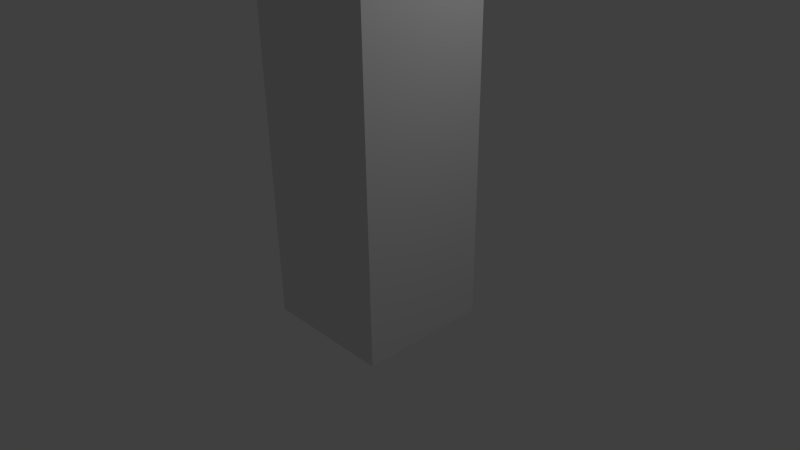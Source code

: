 # Source: TestActionActuatorLua.blend  (saved by Blender 2.59.0; exported with 4.5.12 LTS)
import bpy
from mathutils import Matrix  # noqa: F401  (used for matrix-valued properties, if any)

bpy.ops.wm.read_factory_settings(use_empty=True)
scene = bpy.context.scene
scene.name = 'Scene'

# ---- collections
col_collection_1 = bpy.data.collections.new('Collection 1'); scene.collection.children.link(col_collection_1)

# ---- materials (node trees are filled in below, after node groups)
mat_material = bpy.data.materials.new('Material')
mat_material.alpha_threshold = 0.0
mat_material.roughness = 0.5
mat_material.line_color = (0.0, 0.0, 0.0, 1.0)

# ---- material node trees

# ---- world
world_world = bpy.data.worlds.new('World'); scene.world = world_world
world_world.color = (0.05088, 0.05088, 0.05088)
world_world.use_sun_shadow = False
world_world.sun_shadow_jitter_overblur = 0.0
world_world.cycles.sampling_method = 'MANUAL'
world_world.cycles.sample_map_resolution = 256

# ---- cameras
cam_camera = bpy.data.cameras.new('Camera')
cam_camera.clip_end = 100.0
cam_camera.lens = 35.0
cam_camera.ortho_scale = 7.314
cam_camera.dof.focus_distance = 0.0
cam_camera.dof.aperture_fstop = 128.0

# ---- lights
light_lamp = bpy.data.lights.new('Lamp', 'POINT')
light_lamp.transmission_factor = 0.0
light_lamp.cutoff_distance = 30.0
light_lamp.energy = 100.0
light_lamp.shadow_buffer_clip_start = 1.001
light_lamp.shadow_soft_size = 1.0
light_lamp.shadow_maximum_resolution = 0.006
light_lamp.use_absolute_resolution = True
light_lamp.cycles.use_multiple_importance_sampling = False

# ---- meshes
me_cube = bpy.data.meshes.new('Cube')
me_cube.from_pydata([(1.0, 1.0, -1.0), (1.0, -1.0, -1.0), (-1.0, -1.0, -1.0), (-1.0, 1.0, -1.0), (1.0, 1.0, 1.0), (1.0, -1.0, 1.0), (-1.0, -1.0, 1.0), (-1.0, 1.0, 1.0), (-1.0, 1.0, 2.175), (-1.0, -1.0, 2.175), (1.0, -1.0, 2.175), (1.0, 1.0, 2.175), (1.0, 1.0, 3.319), (1.0, -1.0, 3.319), (-1.0, -1.0, 3.319), (-1.0, 1.0, 3.319), (-1.0, 1.0, 4.695), (-1.0, -1.0, 4.695), (1.0, -1.0, 4.695), (1.0, 1.0, 4.695), (1.0, -2.98e-08, -1.0), (1.788e-07, 1.0, -1.0), (1.0, 1.0, 0.0), (-5.96e-08, -1.0, -1.0), (1.0, -1.0, 0.0), (-1.0, 2.682e-07, -1.0), (-1.0, -1.0, 0.0), (-1.0, 1.0, 0.0), (1.0, -5.662e-07, 1.0), (2.682e-07, 1.0, 1.0), (-5.066e-07, -1.0, 1.0), (-1.0, 1.788e-07, 1.0), (-1.0, -1.0, 1.587), (-1.0, 1.788e-07, 2.175), (-1.0, 1.0, 1.587), (1.0, -1.0, 1.587), (-5.066e-07, -1.0, 2.175), (2.682e-07, 1.0, 2.175), (1.0, 1.0, 1.587), (1.0, -5.662e-07, 2.175), (1.0, 1.0, 2.747), (1.0, -5.662e-07, 3.319), (1.0, -1.0, 2.747), (-1.0, 1.0, 2.747), (2.682e-07, 1.0, 3.319), (-5.066e-07, -1.0, 3.319), (-1.0, -1.0, 2.747), (-1.0, 1.788e-07, 3.319), (-1.0, -1.0, 4.007), (-1.0, 1.788e-07, 4.695), (-1.0, 1.0, 4.007), (1.0, -1.0, 4.007), (-5.066e-07, -1.0, 4.695), (2.682e-07, 1.0, 4.695), (1.0, 1.0, 4.007), (1.0, -5.662e-07, 4.695), (5.96e-08, 1.192e-07, -1.0), (1.0, -2.98e-07, 0.0), (-2.831e-07, -1.0, 0.0), (-1.0, 2.235e-07, 0.0), (2.235e-07, 1.0, 0.0), (-1.0, 1.788e-07, 1.587), (-5.066e-07, -1.0, 1.587), (2.682e-07, 1.0, 1.587), (1.0, -5.662e-07, 1.587), (1.0, -5.662e-07, 2.747), (2.682e-07, 1.0, 2.747), (-5.066e-07, -1.0, 2.747), (-1.0, 1.788e-07, 2.747), (-1.0, 1.788e-07, 4.007), (-5.066e-07, -1.0, 4.007), (2.682e-07, 1.0, 4.007), (1.0, -5.662e-07, 4.007), (-1.192e-07, -1.937e-07, 4.695), (1.0, 0.5, -1.0), (1.0, -0.5, -1.0), (0.5, 1.0, -1.0), (-0.5, 1.0, -1.0), (1.0, 1.0, -0.5), (1.0, 1.0, 0.5), (0.5, -1.0, -1.0), (-0.5, -1.0, -1.0), (1.0, -1.0, -0.5), (1.0, -1.0, 0.5), (-1.0, -0.5, -1.0), (-1.0, 0.5, -1.0), (-1.0, -1.0, -0.5), (-1.0, -1.0, 0.5), (-1.0, 1.0, -0.5), (-1.0, 1.0, 0.5), (1.0, 0.5, 1.0), (1.0, -0.5, 1.0), (0.5, 1.0, 1.0), (-0.5, 1.0, 1.0), (0.5, -1.0, 1.0), (-0.5, -1.0, 1.0), (-1.0, -0.5, 1.0), (-1.0, 0.5, 1.0), (-1.0, -1.0, 1.294), (-1.0, -1.0, 1.881), (-1.0, 0.5, 2.175), (-1.0, -0.5, 2.175), (-1.0, 1.0, 1.294), (-1.0, 1.0, 1.881), (1.0, -1.0, 1.294), (1.0, -1.0, 1.881), (-0.5, -1.0, 2.175), (0.5, -1.0, 2.175), (-0.5, 1.0, 2.175), (0.5, 1.0, 2.175), (1.0, 1.0, 1.294), (1.0, 1.0, 1.881), (1.0, -0.5, 2.175), (1.0, 0.5, 2.175), (1.0, 1.0, 2.461), (1.0, 1.0, 3.033), (1.0, 0.5, 3.319), (1.0, -0.5, 3.319), (1.0, -1.0, 2.461), (1.0, -1.0, 3.033), (-1.0, 1.0, 2.461), (-1.0, 1.0, 3.033), (0.5, 1.0, 3.319), (-0.5, 1.0, 3.319), (0.5, -1.0, 3.319), (-0.5, -1.0, 3.319), (-1.0, -1.0, 2.461), (-1.0, -1.0, 3.033), (-1.0, -0.5, 3.319), (-1.0, 0.5, 3.319), (-1.0, -1.0, 3.663), (-1.0, -1.0, 4.351), (-1.0, 0.5, 4.695), (-1.0, -0.5, 4.695), (-1.0, 1.0, 3.663), (-1.0, 1.0, 4.351), (1.0, -1.0, 3.663), (1.0, -1.0, 4.351), (-0.5, -1.0, 4.695), (0.5, -1.0, 4.695), (-0.5, 1.0, 4.695), (0.5, 1.0, 4.695), (1.0, 1.0, 3.663), (1.0, 1.0, 4.351), (1.0, -0.5, 4.695), (1.0, 0.5, 4.695), (0.0, -0.5, -1.0), (0.5, 4.47e-08, -1.0), (1.192e-07, 0.5, -1.0), (-0.5, 1.937e-07, -1.0), (1.0, -4.321e-07, 0.5), (1.0, 0.5, 0.0), (1.0, -1.639e-07, -0.5), (1.0, -0.5, 0.0), (-3.949e-07, -1.0, 0.5), (0.5, -1.0, 0.0), (-1.714e-07, -1.0, -0.5), (-0.5, -1.0, 0.0), (-1.0, 2.012e-07, 0.5), (-1.0, -0.5, 0.0), (-1.0, 2.459e-07, -0.5), (-1.0, 0.5, 0.0), (2.012e-07, 1.0, -0.5), (0.5, 1.0, 0.0), (2.459e-07, 1.0, 0.5), (-0.5, 1.0, 0.0), (-1.0, -0.5, 1.587), (-1.0, 1.788e-07, 1.294), (-1.0, 0.5, 1.587), (-1.0, 1.788e-07, 1.881), (0.5, -1.0, 1.587), (-5.066e-07, -1.0, 1.294), (-0.5, -1.0, 1.587), (-5.066e-07, -1.0, 1.881), (-0.5, 1.0, 1.587), (2.682e-07, 1.0, 1.294), (0.5, 1.0, 1.587), (2.682e-07, 1.0, 1.881), (1.0, 0.5, 1.587), (1.0, -5.662e-07, 1.294), (1.0, -0.5, 1.587), (1.0, -5.662e-07, 1.881), (1.0, 0.5, 2.747), (1.0, -5.662e-07, 2.461), (1.0, -0.5, 2.747), (1.0, -5.662e-07, 3.033), (-0.5, 1.0, 2.747), (2.682e-07, 1.0, 2.461), (0.5, 1.0, 2.747), (2.682e-07, 1.0, 3.033), (0.5, -1.0, 2.747), (-5.066e-07, -1.0, 2.461), (-0.5, -1.0, 2.747), (-5.066e-07, -1.0, 3.033), (-1.0, -0.5, 2.747), (-1.0, 1.788e-07, 2.461), (-1.0, 0.5, 2.747), (-1.0, 1.788e-07, 3.033), (-1.0, -0.5, 4.007), (-1.0, 1.788e-07, 3.663), (-1.0, 0.5, 4.007), (-1.0, 1.788e-07, 4.351), (0.5, -1.0, 4.007), (-5.066e-07, -1.0, 3.663), (-0.5, -1.0, 4.007), (-5.066e-07, -1.0, 4.351), (-0.5, 1.0, 4.007), (2.682e-07, 1.0, 3.663), (0.5, 1.0, 4.007), (2.682e-07, 1.0, 4.351), (1.0, 0.5, 4.007), (1.0, -5.662e-07, 3.663), (1.0, -0.5, 4.007), (1.0, -5.662e-07, 4.351), (-0.5, -7.451e-09, 4.695), (7.451e-08, 0.5, 4.695), (0.5, -3.8e-07, 4.695), (-3.129e-07, -0.5, 4.695), (0.5, -0.5, -1.0), (0.5, 0.5, -1.0), (-0.5, -0.5, -1.0), (-0.5, 0.5, -1.0), (1.0, 0.5, 0.5), (1.0, 0.5, -0.5), (1.0, -0.5, 0.5), (1.0, -0.5, -0.5), (0.5, -1.0, 0.5), (0.5, -1.0, -0.5), (-0.5, -1.0, 0.5), (-0.5, -1.0, -0.5), (-1.0, -0.5, 0.5), (-1.0, -0.5, -0.5), (-1.0, 0.5, 0.5), (-1.0, 0.5, -0.5), (0.5, 1.0, -0.5), (0.5, 1.0, 0.5), (-0.5, 1.0, -0.5), (-0.5, 1.0, 0.5), (-1.0, -0.5, 1.294), (-1.0, 0.5, 1.294), (-1.0, -0.5, 1.881), (-1.0, 0.5, 1.881), (0.5, -1.0, 1.294), (-0.5, -1.0, 1.294), (0.5, -1.0, 1.881), (-0.5, -1.0, 1.881), (-0.5, 1.0, 1.294), (0.5, 1.0, 1.294), (-0.5, 1.0, 1.881), (0.5, 1.0, 1.881), (1.0, 0.5, 1.294), (1.0, -0.5, 1.294), (1.0, 0.5, 1.881), (1.0, -0.5, 1.881), (1.0, 0.5, 2.461), (1.0, -0.5, 2.461), (1.0, 0.5, 3.033), (1.0, -0.5, 3.033), (-0.5, 1.0, 2.461), (0.5, 1.0, 2.461), (-0.5, 1.0, 3.033), (0.5, 1.0, 3.033), (0.5, -1.0, 2.461), (-0.5, -1.0, 2.461), (0.5, -1.0, 3.033), (-0.5, -1.0, 3.033), (-1.0, -0.5, 2.461), (-1.0, 0.5, 2.461), (-1.0, -0.5, 3.033), (-1.0, 0.5, 3.033), (-1.0, -0.5, 3.663), (-1.0, 0.5, 3.663), (-1.0, -0.5, 4.351), (-1.0, 0.5, 4.351), (0.5, -1.0, 3.663), (-0.5, -1.0, 3.663), (0.5, -1.0, 4.351), (-0.5, -1.0, 4.351), (-0.5, 1.0, 3.663), (0.5, 1.0, 3.663), (-0.5, 1.0, 4.351), (0.5, 1.0, 4.351), (1.0, 0.5, 3.663), (1.0, -0.5, 3.663), (1.0, 0.5, 4.351), (1.0, -0.5, 4.351), (-0.5, 0.5, 4.695), (0.5, 0.5, 4.695), (-0.5, -0.5, 4.695), (0.5, -0.5, 4.695)], [], [(75, 1, 80, 218), (20, 75, 218, 147), (218, 80, 23, 146), (147, 218, 146, 56), (74, 20, 147, 219), (0, 74, 219, 76), (219, 147, 56, 148), (76, 219, 148, 21), (146, 23, 81, 220), (56, 146, 220, 149), (220, 81, 2, 84), (149, 220, 84, 25), (148, 56, 149, 221), (21, 148, 221, 77), (221, 149, 25, 85), (77, 221, 85, 3), (79, 4, 90, 222), (22, 79, 222, 151), (222, 90, 28, 150), (151, 222, 150, 57), (78, 22, 151, 223), (0, 78, 223, 74), (223, 151, 57, 152), (74, 223, 152, 20), (150, 28, 91, 224), (57, 150, 224, 153), (224, 91, 5, 83), (153, 224, 83, 24), (152, 57, 153, 225), (20, 152, 225, 75), (225, 153, 24, 82), (75, 225, 82, 1), (83, 5, 94, 226), (24, 83, 226, 155), (226, 94, 30, 154), (155, 226, 154, 58), (82, 24, 155, 227), (1, 82, 227, 80), (227, 155, 58, 156), (80, 227, 156, 23), (154, 30, 95, 228), (58, 154, 228, 157), (228, 95, 6, 87), (157, 228, 87, 26), (156, 58, 157, 229), (23, 156, 229, 81), (229, 157, 26, 86), (81, 229, 86, 2), (87, 6, 96, 230), (26, 87, 230, 159), (230, 96, 31, 158), (159, 230, 158, 59), (86, 26, 159, 231), (2, 86, 231, 84), (231, 159, 59, 160), (84, 231, 160, 25), (158, 31, 97, 232), (59, 158, 232, 161), (232, 97, 7, 89), (161, 232, 89, 27), (160, 59, 161, 233), (25, 160, 233, 85), (233, 161, 27, 88), (85, 233, 88, 3), (78, 0, 76, 234), (22, 78, 234, 163), (234, 76, 21, 162), (163, 234, 162, 60), (79, 22, 163, 235), (4, 79, 235, 92), (235, 163, 60, 164), (92, 235, 164, 29), (162, 21, 77, 236), (60, 162, 236, 165), (236, 77, 3, 88), (165, 236, 88, 27), (164, 60, 165, 237), (29, 164, 237, 93), (237, 165, 27, 89), (93, 237, 89, 7), (96, 6, 98, 238), (31, 96, 238, 167), (238, 98, 32, 166), (167, 238, 166, 61), (97, 31, 167, 239), (7, 97, 239, 102), (239, 167, 61, 168), (102, 239, 168, 34), (166, 32, 99, 240), (61, 166, 240, 169), (240, 99, 9, 101), (169, 240, 101, 33), (168, 61, 169, 241), (34, 168, 241, 103), (241, 169, 33, 100), (103, 241, 100, 8), (94, 5, 104, 242), (30, 94, 242, 171), (242, 104, 35, 170), (171, 242, 170, 62), (95, 30, 171, 243), (6, 95, 243, 98), (243, 171, 62, 172), (98, 243, 172, 32), (170, 35, 105, 244), (62, 170, 244, 173), (244, 105, 10, 107), (173, 244, 107, 36), (172, 62, 173, 245), (32, 172, 245, 99), (245, 173, 36, 106), (99, 245, 106, 9), (93, 7, 102, 246), (29, 93, 246, 175), (246, 102, 34, 174), (175, 246, 174, 63), (92, 29, 175, 247), (4, 92, 247, 110), (247, 175, 63, 176), (110, 247, 176, 38), (174, 34, 103, 248), (63, 174, 248, 177), (248, 103, 8, 108), (177, 248, 108, 37), (176, 63, 177, 249), (38, 176, 249, 111), (249, 177, 37, 109), (111, 249, 109, 11), (90, 4, 110, 250), (28, 90, 250, 179), (250, 110, 38, 178), (179, 250, 178, 64), (91, 28, 179, 251), (5, 91, 251, 104), (251, 179, 64, 180), (104, 251, 180, 35), (178, 38, 111, 252), (64, 178, 252, 181), (252, 111, 11, 113), (181, 252, 113, 39), (180, 64, 181, 253), (35, 180, 253, 105), (253, 181, 39, 112), (105, 253, 112, 10), (113, 11, 114, 254), (39, 113, 254, 183), (254, 114, 40, 182), (183, 254, 182, 65), (112, 39, 183, 255), (10, 112, 255, 118), (255, 183, 65, 184), (118, 255, 184, 42), (182, 40, 115, 256), (65, 182, 256, 185), (256, 115, 12, 116), (185, 256, 116, 41), (184, 65, 185, 257), (42, 184, 257, 119), (257, 185, 41, 117), (119, 257, 117, 13), (108, 8, 120, 258), (37, 108, 258, 187), (258, 120, 43, 186), (187, 258, 186, 66), (109, 37, 187, 259), (11, 109, 259, 114), (259, 187, 66, 188), (114, 259, 188, 40), (186, 43, 121, 260), (66, 186, 260, 189), (260, 121, 15, 123), (189, 260, 123, 44), (188, 66, 189, 261), (40, 188, 261, 115), (261, 189, 44, 122), (115, 261, 122, 12), (107, 10, 118, 262), (36, 107, 262, 191), (262, 118, 42, 190), (191, 262, 190, 67), (106, 36, 191, 263), (9, 106, 263, 126), (263, 191, 67, 192), (126, 263, 192, 46), (190, 42, 119, 264), (67, 190, 264, 193), (264, 119, 13, 124), (193, 264, 124, 45), (192, 67, 193, 265), (46, 192, 265, 127), (265, 193, 45, 125), (127, 265, 125, 14), (101, 9, 126, 266), (33, 101, 266, 195), (266, 126, 46, 194), (195, 266, 194, 68), (100, 33, 195, 267), (8, 100, 267, 120), (267, 195, 68, 196), (120, 267, 196, 43), (194, 46, 127, 268), (68, 194, 268, 197), (268, 127, 14, 128), (197, 268, 128, 47), (196, 68, 197, 269), (43, 196, 269, 121), (269, 197, 47, 129), (121, 269, 129, 15), (128, 14, 130, 270), (47, 128, 270, 199), (270, 130, 48, 198), (199, 270, 198, 69), (129, 47, 199, 271), (15, 129, 271, 134), (271, 199, 69, 200), (134, 271, 200, 50), (198, 48, 131, 272), (69, 198, 272, 201), (272, 131, 17, 133), (201, 272, 133, 49), (200, 69, 201, 273), (50, 200, 273, 135), (273, 201, 49, 132), (135, 273, 132, 16), (124, 13, 136, 274), (45, 124, 274, 203), (274, 136, 51, 202), (203, 274, 202, 70), (125, 45, 203, 275), (14, 125, 275, 130), (275, 203, 70, 204), (130, 275, 204, 48), (202, 51, 137, 276), (70, 202, 276, 205), (276, 137, 18, 139), (205, 276, 139, 52), (204, 70, 205, 277), (48, 204, 277, 131), (277, 205, 52, 138), (131, 277, 138, 17), (123, 15, 134, 278), (44, 123, 278, 207), (278, 134, 50, 206), (207, 278, 206, 71), (122, 44, 207, 279), (12, 122, 279, 142), (279, 207, 71, 208), (142, 279, 208, 54), (206, 50, 135, 280), (71, 206, 280, 209), (280, 135, 16, 140), (209, 280, 140, 53), (208, 71, 209, 281), (54, 208, 281, 143), (281, 209, 53, 141), (143, 281, 141, 19), (116, 12, 142, 282), (41, 116, 282, 211), (282, 142, 54, 210), (211, 282, 210, 72), (117, 41, 211, 283), (13, 117, 283, 136), (283, 211, 72, 212), (136, 283, 212, 51), (210, 54, 143, 284), (72, 210, 284, 213), (284, 143, 19, 145), (213, 284, 145, 55), (212, 72, 213, 285), (51, 212, 285, 137), (285, 213, 55, 144), (137, 285, 144, 18), (140, 16, 132, 286), (53, 140, 286, 215), (286, 132, 49, 214), (215, 286, 214, 73), (141, 53, 215, 287), (19, 141, 287, 145), (287, 215, 73, 216), (145, 287, 216, 55), (214, 49, 133, 288), (73, 214, 288, 217), (288, 133, 17, 138), (217, 288, 138, 52), (216, 73, 217, 289), (55, 216, 289, 144), (289, 217, 52, 139), (144, 289, 139, 18)])
me_cube.materials.append(mat_material)
me_cube.use_remesh_preserve_volume = False
me_cube.use_remesh_preserve_attributes = False
me_cube.use_mirror_vertex_groups = False
me_cube.update()
arm_armature = bpy.data.armatures.new('Armature')  # bones are not reproduced

# ---- objects
ob_logicempty = bpy.data.objects.new('LogicEmpty', None)
ob_armature = bpy.data.objects.new('Armature', arm_armature)
ob_cube = bpy.data.objects.new('Cube', me_cube)
ob_lamp = bpy.data.objects.new('Lamp', light_lamp)
ob_camera = bpy.data.objects.new('Camera', cam_camera)

# ---- transforms, parenting, visibility, modifiers, constraints
ob_logicempty.location = (0.0, 0.0, 7.626)
ob_logicempty.empty_display_type = 'SPHERE'
ob_logicempty.empty_image_offset = (0.0, 0.0)
ob_logicempty.lineart.crease_threshold = 0.0
ob_armature.location = (0.0, 0.0, 0.0)
ob_armature.show_in_front = True
ob_armature.lineart.crease_threshold = 0.0
ob_cube.parent = ob_armature
ob_cube.location = (0.0, 0.0, 0.0)
ob_cube.lock_rotations_4d = False
ob_cube.empty_display_type = 'ARROWS'
ob_cube.lineart.crease_threshold = 0.0
_vg = ob_cube.vertex_groups.new(name='Bone')
for _i, _w in zip([0, 1, 2, 3, 4, 5, 6, 7, 8, 9, 10, 11, 20, 21, 22, 23, 24, 25, 26, 27, 28, 29, 30, 31, 32, 33, 34, 35, 36, 37, 38, 39, 40, 42, 43, 46, 56, 57, 58, 59, 60, 61, 62, 63, 64, 65, 66, 67, 68, 74, 75, 76, 77, 78, 79, 80, 81, 82, 83, 84, 85, 86, 87, 88, 89, 90, 91, 92, 93, 94, 95, 96, 97, 98, 99, 100, 101, 102, 103, 104, 105, 106, 107, 108, 109, 110, 111, 112, 113, 114, 118, 120, 126, 146, 147, 148, 149, 150, 151, 152, 153, 154, 155, 156, 157, 158, 159, 160, 161, 162, 163, 164, 165, 166, 167, 168, 169, 170, 171, 172, 173, 174, 175, 176, 177, 178, 179, 180, 181, 182, 183, 184, 186, 187, 188, 190, 191, 192, 194, 195, 196, 218, 219, 220, 221, 222, 223, 224, 225, 226, 227, 228, 229, 230, 231, 232, 233, 234, 235, 236, 237, 238, 239, 240, 241, 242, 243, 244, 245, 246, 247, 248, 249, 250, 251, 252, 253, 254, 255, 258, 259, 262, 263, 266, 267], [1.799, 1.877, 1.85, 1.729, 0.5495, 0.5566, 0.5532, 0.5454, 0.08437, 0.08548, 0.08597, 0.08494, 1.983, 1.868, 1.219, 2.051, 1.253, 1.891, 1.238, 1.197, 0.5334, 0.5282, 0.5357, 0.5296, 0.221, 0.06856, 0.2181, 0.2223, 0.06941, 0.06832, 0.2196, 0.06911, 0.01642, 0.01721, 0.01599, 0.01682, 1.0, 1.208, 1.223, 1.184, 1.177, 0.1865, 0.1888, 0.1859, 0.188, 0.002945, 0.002336, 0.003174, 0.002524, 1.933, 2.006, 1.894, 1.847, 1.514, 0.9289, 2.03, 1.997, 1.572, 0.9463, 1.941, 1.854, 1.547, 0.9382, 1.473, 0.9185, 0.5413, 0.5448, 0.5384, 0.5363, 0.5462, 0.5446, 0.541, 0.537, 0.3518, 0.1378, 0.07655, 0.07714, 0.347, 0.136, 0.3539, 0.1386, 0.07762, 0.07788, 0.07643, 0.07674, 0.3496, 0.1369, 0.07771, 0.07716, 0.05316, 0.0538, 0.05281, 0.05349, 2.35, 2.25, 2.098, 2.122, 0.933, 1.215, 1.524, 1.234, 0.9398, 1.243, 1.557, 1.234, 0.9223, 1.213, 1.476, 1.191, 1.462, 1.199, 0.9185, 1.187, 0.2042, 0.3119, 0.2027, 0.1127, 0.2062, 0.3156, 0.2055, 0.1141, 0.2024, 0.311, 0.2032, 0.1123, 0.2043, 0.3142, 0.2057, 0.1136, 0.009743, 0.03544, 0.01017, 0.009182, 0.03446, 0.009418, 0.0103, 0.03581, 0.01009, 0.009734, 0.03476, 0.00928, 2.385, 2.235, 2.311, 2.154, 0.9309, 1.527, 0.9401, 1.564, 0.9441, 1.581, 0.9398, 1.564, 0.9299, 1.525, 0.9193, 1.48, 1.499, 0.9231, 1.475, 0.9175, 0.3324, 0.3299, 0.1255, 0.1245, 0.3356, 0.3346, 0.1267, 0.1263, 0.3294, 0.3308, 0.1243, 0.1248, 0.3325, 0.3348, 0.1255, 0.1264, 0.04601, 0.0467, 0.04511, 0.04549, 0.04691, 0.04658, 0.046, 0.04526]): _vg.add([_i], _w, 'REPLACE')
_vg = ob_cube.vertex_groups.new(name='Bone.001')
for _i, _w in zip([0, 2, 4, 5, 6, 7, 8, 9, 10, 11, 12, 13, 14, 15, 22, 24, 26, 27, 28, 29, 30, 31, 32, 33, 34, 35, 36, 37, 38, 39, 40, 42, 43, 46, 57, 58, 59, 60, 61, 62, 63, 64, 65, 66, 67, 68, 78, 79, 82, 83, 86, 87, 88, 89, 90, 91, 92, 93, 94, 95, 96, 97, 98, 99, 100, 101, 102, 103, 104, 105, 106, 107, 108, 109, 110, 111, 112, 113, 114, 115, 118, 119, 120, 121, 126, 127, 150, 151, 152, 153, 154, 155, 156, 157, 158, 159, 160, 161, 162, 163, 164, 165, 166, 167, 168, 169, 170, 171, 172, 173, 174, 175, 176, 177, 178, 179, 180, 181, 182, 183, 184, 185, 186, 187, 188, 189, 190, 191, 192, 193, 194, 195, 196, 197, 222, 223, 224, 225, 226, 227, 228, 229, 230, 231, 232, 233, 234, 235, 236, 237, 238, 239, 240, 241, 242, 243, 244, 245, 246, 247, 248, 249, 250, 251, 252, 253, 254, 255, 256, 257, 258, 259, 260, 261, 262, 263, 264, 265, 266, 267, 268, 269], [0.0004687, 0.0004685, 0.4034, 0.4034, 0.4034, 0.4034, 0.1779, 0.1779, 0.1779, 0.1779, 0.004712, 0.004706, 0.004711, 0.004706, 0.08739, 0.08733, 0.08739, 0.08733, 0.4302, 0.4302, 0.4302, 0.4302, 0.4338, 0.1607, 0.4338, 0.4338, 0.1607, 0.1607, 0.4338, 0.1607, 0.07058, 0.07058, 0.07058, 0.07058, 0.07366, 0.07366, 0.07366, 0.07366, 0.4822, 0.4822, 0.4822, 0.4822, 0.05857, 0.05857, 0.05857, 0.05857, 0.03319, 0.1902, 0.03286, 0.1902, 0.03319, 0.1902, 0.03286, 0.1902, 0.417, 0.417, 0.417, 0.417, 0.417, 0.417, 0.417, 0.417, 0.4731, 0.2808, 0.1699, 0.1699, 0.4731, 0.2808, 0.4731, 0.2808, 0.1699, 0.1699, 0.1699, 0.1699, 0.4731, 0.2808, 0.1699, 0.1699, 0.1125, 0.03807, 0.1125, 0.03806, 0.1125, 0.03806, 0.1125, 0.03807, 0.1738, 0.08074, 0.01624, 0.08071, 0.1738, 0.08071, 0.01624, 0.08074, 0.1738, 0.08074, 0.01624, 0.08071, 0.01624, 0.08074, 0.1738, 0.08071, 0.4567, 0.5279, 0.4567, 0.2751, 0.4567, 0.5279, 0.4567, 0.2751, 0.4567, 0.5279, 0.4567, 0.2751, 0.4567, 0.5279, 0.4567, 0.2751, 0.06475, 0.09654, 0.06475, 0.02151, 0.06475, 0.09654, 0.06475, 0.02151, 0.06475, 0.09654, 0.06475, 0.02151, 0.06475, 0.09654, 0.06475, 0.02151, 0.1826, 0.02458, 0.1826, 0.02444, 0.1826, 0.02444, 0.1826, 0.02458, 0.1826, 0.02458, 0.1826, 0.02444, 0.02458, 0.1826, 0.02444, 0.1826, 0.4994, 0.4994, 0.2786, 0.2786, 0.4994, 0.4994, 0.2786, 0.2786, 0.4994, 0.4994, 0.2786, 0.2786, 0.4994, 0.4994, 0.2786, 0.2786, 0.1049, 0.1049, 0.02995, 0.02995, 0.1049, 0.1049, 0.02995, 0.02995, 0.1049, 0.1049, 0.02995, 0.02995, 0.1049, 0.1049, 0.02995, 0.02995]): _vg.add([_i], _w, 'REPLACE')
_vg = ob_cube.vertex_groups.new(name='Bone.003')
for _i, _w in zip([4, 5, 6, 7, 8, 9, 10, 11, 12, 13, 14, 15, 28, 29, 30, 31, 32, 33, 34, 35, 36, 37, 38, 39, 40, 41, 42, 43, 44, 45, 46, 47, 48, 50, 51, 54, 61, 62, 63, 64, 65, 66, 67, 68, 69, 70, 71, 72, 79, 83, 87, 89, 90, 91, 92, 93, 94, 95, 96, 97, 98, 99, 100, 101, 102, 103, 104, 105, 106, 107, 108, 109, 110, 111, 112, 113, 114, 115, 116, 117, 118, 119, 120, 121, 122, 123, 124, 125, 126, 127, 128, 129, 130, 134, 136, 142, 150, 154, 158, 164, 166, 167, 168, 169, 170, 171, 172, 173, 174, 175, 176, 177, 178, 179, 180, 181, 182, 183, 184, 185, 186, 187, 188, 189, 190, 191, 192, 193, 194, 195, 196, 197, 198, 199, 200, 202, 203, 204, 206, 207, 208, 210, 211, 212, 222, 224, 226, 228, 230, 232, 235, 237, 238, 239, 240, 241, 242, 243, 244, 245, 246, 247, 248, 249, 250, 251, 252, 253, 254, 255, 256, 257, 258, 259, 260, 261, 262, 263, 264, 265, 266, 267, 268, 269, 270, 271, 274, 275, 278, 279, 282, 283], [0.09024, 0.09024, 0.09024, 0.09024, 0.5006, 0.5006, 0.5006, 0.5006, 0.1192, 0.1192, 0.1192, 0.1192, 0.07077, 0.07077, 0.07077, 0.07077, 0.2832, 0.5611, 0.2832, 0.2832, 0.5611, 0.5611, 0.2832, 0.5611, 0.2945, 0.1022, 0.2945, 0.2945, 0.1022, 0.1022, 0.2945, 0.1022, 0.03004, 0.02992, 0.02992, 0.03004, 0.2774, 0.2774, 0.2774, 0.2774, 0.2885, 0.2885, 0.2885, 0.2885, 0.01408, 0.01408, 0.01408, 0.01408, 0.02933, 0.02932, 0.02933, 0.02932, 0.08037, 0.08037, 0.08037, 0.08037, 0.08037, 0.08037, 0.08037, 0.08037, 0.1691, 0.4477, 0.5295, 0.5295, 0.1691, 0.4477, 0.1691, 0.4477, 0.5295, 0.5295, 0.5295, 0.5295, 0.1691, 0.4477, 0.5295, 0.5295, 0.4501, 0.1886, 0.111, 0.111, 0.4501, 0.1886, 0.4501, 0.1886, 0.111, 0.111, 0.111, 0.111, 0.4501, 0.1886, 0.111, 0.111, 0.06869, 0.06867, 0.06866, 0.06869, 0.01205, 0.01205, 0.01205, 0.01205, 0.2808, 0.1512, 0.2808, 0.4971, 0.2809, 0.1512, 0.2808, 0.4971, 0.2809, 0.1512, 0.2809, 0.4972, 0.2809, 0.1512, 0.2809, 0.4972, 0.2921, 0.4986, 0.2921, 0.1705, 0.2921, 0.4986, 0.2921, 0.1705, 0.2921, 0.4986, 0.2921, 0.1705, 0.2921, 0.4986, 0.2921, 0.1705, 0.0221, 0.05662, 0.02204, 0.02204, 0.05662, 0.0221, 0.02204, 0.05662, 0.0221, 0.0221, 0.05662, 0.02204, 0.02067, 0.02067, 0.02067, 0.02067, 0.02067, 0.02067, 0.02067, 0.02067, 0.1606, 0.1606, 0.4712, 0.4712, 0.1606, 0.1606, 0.4712, 0.4712, 0.1606, 0.1606, 0.4712, 0.4712, 0.1606, 0.1606, 0.4712, 0.4712, 0.4731, 0.4731, 0.1802, 0.1802, 0.4731, 0.4731, 0.1802, 0.1802, 0.4731, 0.4731, 0.1802, 0.1802, 0.4731, 0.4731, 0.1802, 0.1802, 0.0628, 0.06279, 0.06279, 0.0628, 0.06279, 0.0628, 0.0628, 0.06279]): _vg.add([_i], _w, 'REPLACE')
_vg = ob_cube.vertex_groups.new(name='Bone.002')
for _i, _w in zip([8, 9, 10, 11, 12, 13, 14, 15, 16, 17, 18, 19, 32, 33, 34, 35, 36, 37, 38, 39, 40, 41, 42, 43, 44, 45, 46, 47, 48, 49, 50, 51, 52, 53, 54, 55, 61, 62, 63, 64, 65, 66, 67, 68, 69, 70, 71, 72, 98, 99, 100, 101, 102, 103, 104, 105, 106, 107, 108, 109, 110, 111, 112, 113, 114, 115, 116, 117, 118, 119, 120, 121, 122, 123, 124, 125, 126, 127, 128, 129, 130, 131, 132, 133, 134, 135, 136, 137, 138, 139, 140, 141, 142, 143, 144, 145, 166, 167, 168, 169, 170, 171, 172, 173, 174, 175, 176, 177, 178, 179, 180, 181, 182, 183, 184, 185, 186, 187, 188, 189, 190, 191, 192, 193, 194, 195, 196, 197, 198, 199, 200, 201, 202, 203, 204, 205, 206, 207, 208, 209, 210, 211, 212, 213, 214, 215, 216, 217, 238, 239, 240, 241, 242, 243, 244, 245, 246, 247, 248, 249, 250, 251, 252, 253, 254, 255, 256, 257, 258, 259, 260, 261, 262, 263, 264, 265, 266, 267, 268, 269, 270, 271, 272, 273, 274, 275, 276, 277, 278, 279, 280, 281, 282, 283, 284, 285, 286, 287, 288, 289], [0.191, 0.1911, 0.191, 0.1911, 0.4713, 0.4712, 0.4713, 0.4712, 0.07663, 0.07803, 0.07663, 0.07803, 0.07182, 0.1725, 0.07181, 0.07181, 0.1725, 0.1725, 0.07182, 0.1725, 0.4583, 0.5211, 0.4583, 0.4583, 0.5211, 0.5211, 0.4583, 0.5211, 0.1707, 0.05441, 0.1704, 0.1704, 0.05441, 0.05441, 0.1707, 0.0544, 0.05937, 0.05937, 0.05937, 0.05937, 0.5057, 0.5057, 0.5057, 0.5057, 0.1495, 0.1495, 0.1495, 0.1495, 0.03364, 0.1184, 0.1824, 0.1824, 0.03363, 0.1184, 0.03363, 0.1184, 0.1824, 0.1824, 0.1824, 0.1824, 0.03364, 0.1184, 0.1824, 0.1824, 0.2993, 0.5139, 0.495, 0.4949, 0.2993, 0.5139, 0.2993, 0.5139, 0.495, 0.4949, 0.4949, 0.495, 0.2993, 0.5139, 0.495, 0.4949, 0.2849, 0.1066, 0.06306, 0.06343, 0.2847, 0.106, 0.2847, 0.106, 0.06343, 0.06306, 0.06306, 0.06343, 0.2849, 0.1066, 0.06306, 0.06343, 0.06575, 0.01675, 0.06575, 0.1015, 0.06575, 0.01675, 0.06575, 0.1015, 0.06575, 0.01675, 0.06575, 0.1015, 0.06575, 0.01675, 0.06575, 0.1015, 0.4808, 0.2925, 0.4808, 0.5732, 0.4808, 0.2925, 0.4808, 0.5732, 0.4808, 0.2925, 0.4808, 0.5732, 0.4808, 0.2925, 0.4808, 0.5732, 0.1604, 0.2735, 0.1603, 0.08612, 0.1603, 0.2735, 0.1604, 0.08612, 0.1603, 0.2735, 0.1604, 0.08612, 0.1604, 0.2735, 0.1603, 0.08612, 0.00378, 0.00378, 0.003779, 0.00378, 0.02526, 0.02526, 0.1103, 0.1103, 0.02526, 0.02526, 0.1103, 0.1103, 0.02526, 0.02526, 0.1103, 0.1103, 0.02526, 0.02526, 0.1103, 0.1103, 0.2965, 0.2965, 0.5422, 0.5422, 0.2965, 0.2965, 0.5422, 0.5422, 0.2965, 0.2965, 0.5422, 0.5422, 0.2965, 0.2965, 0.5422, 0.5422, 0.2798, 0.2797, 0.09586, 0.09562, 0.2797, 0.2798, 0.09562, 0.09586, 0.2797, 0.2798, 0.09562, 0.09586, 0.2798, 0.2797, 0.09586, 0.09562, 0.02993, 0.03026, 0.03026, 0.02993]): _vg.add([_i], _w, 'REPLACE')
_vg = ob_cube.vertex_groups.new(name='Bone.004')
for _i, _w in zip([8, 9, 10, 11, 12, 13, 14, 15, 16, 17, 18, 19, 32, 33, 34, 35, 36, 37, 38, 39, 40, 41, 42, 43, 44, 45, 46, 47, 48, 49, 50, 51, 52, 53, 54, 55, 61, 65, 66, 67, 68, 69, 70, 71, 72, 73, 99, 100, 101, 103, 105, 106, 107, 108, 109, 111, 112, 113, 114, 115, 116, 117, 118, 119, 120, 121, 122, 123, 124, 125, 126, 127, 128, 129, 130, 131, 132, 133, 134, 135, 136, 137, 138, 139, 140, 141, 142, 143, 144, 145, 166, 168, 169, 170, 172, 173, 174, 176, 177, 178, 180, 181, 182, 183, 184, 185, 186, 187, 188, 189, 190, 191, 192, 193, 194, 195, 196, 197, 198, 199, 200, 201, 202, 203, 204, 205, 206, 207, 208, 209, 210, 211, 212, 213, 214, 215, 216, 217, 240, 241, 244, 245, 248, 249, 252, 253, 254, 255, 256, 257, 258, 259, 260, 261, 262, 263, 264, 265, 266, 267, 268, 269, 270, 271, 272, 273, 274, 275, 276, 277, 278, 279, 280, 281, 282, 283, 284, 285, 286, 287, 288, 289], [0.0855, 0.08374, 0.07635, 0.07823, 0.4727, 0.4616, 0.5048, 0.5147, 1.52, 1.48, 1.268, 1.326, 0.01333, 0.06829, 0.01467, 0.007719, 0.06422, 0.06616, 0.009141, 0.06047, 0.195, 0.4137, 0.1904, 0.2128, 0.4534, 0.4411, 0.2086, 0.4634, 1.09, 1.666, 1.114, 0.9817, 1.544, 1.643, 1.01, 1.27, 0.0007415, 0.1562, 0.1712, 0.1663, 0.176, 1.111, 1.055, 1.091, 0.9677, 1.0, 0.05189, 0.07725, 0.07632, 0.05299, 0.04459, 0.07424, 0.0703, 0.07625, 0.07238, 0.04692, 0.06805, 0.06906, 0.1239, 0.305, 0.4419, 0.4358, 0.1209, 0.2978, 0.1353, 0.3326, 0.4651, 0.4876, 0.4523, 0.4755, 0.1325, 0.326, 0.4863, 0.4916, 0.8333, 1.308, 1.66, 1.62, 0.8492, 1.341, 0.7634, 1.149, 1.584, 1.406, 1.656, 1.484, 0.7815, 1.191, 1.315, 1.362, 0.007219, 0.007935, 0.03386, 0.002584, 0.005584, 0.02872, 0.007093, 0.004141, 0.03112, 0.001794, 0.001031, 0.02425, 0.175, 0.09707, 0.1725, 0.2528, 0.1933, 0.1063, 0.1838, 0.2772, 0.1786, 0.1032, 0.1883, 0.2694, 0.1932, 0.1095, 0.1954, 0.2842, 1.106, 0.8422, 1.12, 1.365, 1.018, 0.8065, 1.081, 1.281, 1.113, 0.8277, 1.053, 1.34, 0.9873, 0.7574, 0.9708, 1.126, 1.977, 1.985, 1.373, 1.833, 0.04416, 0.04533, 0.03662, 0.04153, 0.04401, 0.03919, 0.03521, 0.03396, 0.11, 0.1084, 0.278, 0.2742, 0.1215, 0.1155, 0.3071, 0.2925, 0.1122, 0.1184, 0.2842, 0.2993, 0.1216, 0.123, 0.3066, 0.3101, 0.8396, 0.8483, 1.351, 1.374, 0.7844, 0.823, 1.214, 1.319, 0.843, 0.8057, 1.368, 1.268, 0.7658, 0.7558, 1.17, 1.142, 2.031, 1.674, 1.942, 1.583]): _vg.add([_i], _w, 'REPLACE')
_m = ob_cube.modifiers.new('Armature', 'ARMATURE')
_m.object = ob_armature
_m.use_bone_envelopes = True
ob_lamp.location = (4.076, 1.005, 5.904)
ob_lamp.rotation_euler = (0.6503, 0.05522, 1.866)
ob_lamp.lock_rotations_4d = False
ob_lamp.empty_display_type = 'ARROWS'
ob_lamp.color = (0.0, 0.0, 0.0, 0.0)
ob_lamp.lineart.crease_threshold = 0.0
ob_camera.location = (7.481, -6.508, 5.344)
ob_camera.rotation_euler = (1.109, 0.01082, 0.8149)
ob_camera.lock_rotations_4d = False
ob_camera.empty_display_type = 'ARROWS'
ob_camera.color = (0.0, 0.0, 0.0, 0.0)
ob_camera.display_type = 'WIRE'
ob_camera.lineart.crease_threshold = 0.0

# ---- collection membership
col_collection_1.objects.link(ob_logicempty)
col_collection_1.objects.link(ob_armature)
col_collection_1.objects.link(ob_cube)
col_collection_1.objects.link(ob_lamp)
col_collection_1.objects.link(ob_camera)

# ---- scene / render settings (as saved in the file)
scene.camera = ob_camera
scene.frame_start = 1; scene.frame_end = 250; scene.frame_set(82)
scene.render.engine = 'BLENDER_EEVEE_NEXT'
scene.render.image_settings.color_mode = 'RGB'
scene.render.image_settings.compression = 90
scene.render.resolution_percentage = 50
scene.render.dither_intensity = 0.0
scene.render.bake_margin = 2
scene.render.bake_bias = 0.0
scene.cycles.use_denoising = False
scene.cycles.samples = 10
scene.cycles.sampling_pattern = 'TABULATED_SOBOL'
scene.cycles.light_sampling_threshold = 0.0
scene.cycles.use_adaptive_sampling = False
scene.cycles.use_light_tree = False
scene.cycles.blur_glossy = 0.0
scene.cycles.volume_bounces = 1
scene.cycles.pixel_filter_type = 'GAUSSIAN'
scene.cycles.sample_clamp_indirect = 0.0
scene.view_settings.view_transform = 'Standard'
bpy.context.view_layer.update()
